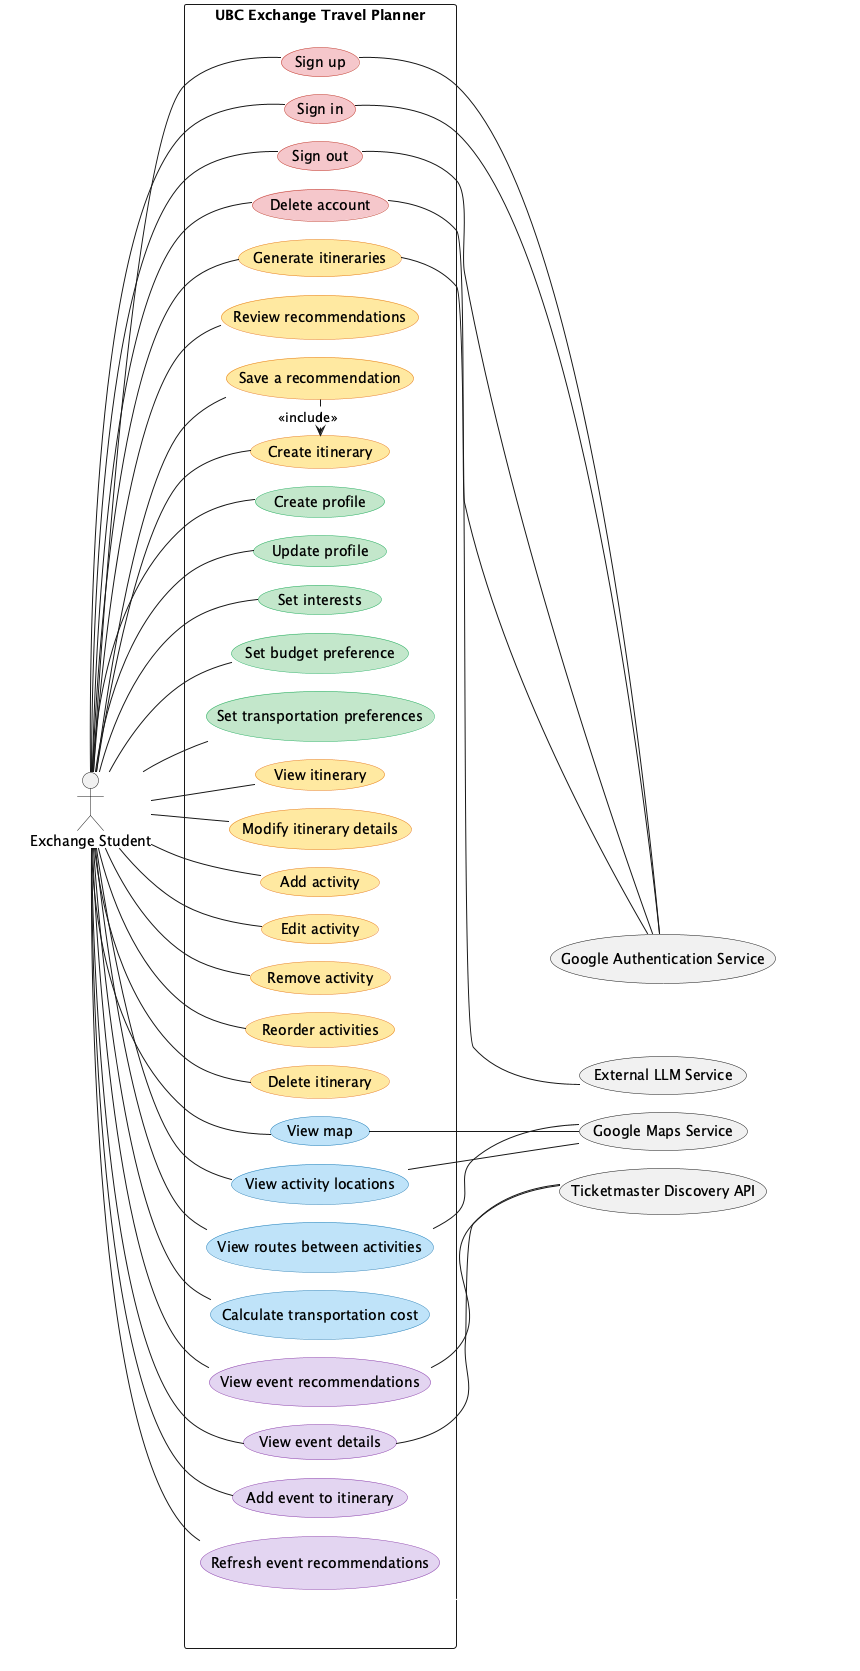

The diagram above was rendered by PlantUML. Its source (embedded in the PNG):
@startuml
!pragma layout smetana
left to right direction
skinparam packageStyle rectangle
skinparam ranksep 150
skinparam nodesep 20
hide stereotype

skinparam rectangle {
  BorderColor<<invis>> Transparent
  BackgroundColor<<invis>> Transparent
  ShadowColor<<invis>> Transparent
  FontColor<<invis>> Transparent
}

skinparam usecase {
  BackgroundColor<<auth>> #F5C6CB
  BorderColor<<auth>> #C0392B
  BackgroundColor<<profile>> #C3E6CB
  BorderColor<<profile>> #27AE60
  BackgroundColor<<itinerary>> #FFE8A1
  BorderColor<<itinerary>> #E67E22
  BackgroundColor<<maps>> #BEE3F8
  BorderColor<<maps>> #2980B9
  BackgroundColor<<event>> #E2D4F0
  BorderColor<<event>> #8E44AD
}

rectangle " " as ActorsBox <<invis>> {
  actor "Exchange Student" as Traveller
}

rectangle "UBC Exchange Travel Planner" as SystemBox {
  usecase "Sign up" as UC1 <<auth>>
  usecase "Sign in" as UC2 <<auth>>
  usecase "Sign out" as UC3 <<auth>>
  usecase "Delete account" as UC4 <<auth>>

  usecase "Generate itineraries" as UC14 <<itinerary>>
  usecase "Review recommendations" as UC19 <<itinerary>>
  usecase "Save a recommendation" as UC20 <<itinerary>>
  usecase "Create itinerary" as UC9 <<itinerary>>

  usecase "Create profile" as UC5 <<profile>>
  usecase "Update profile" as UC27 <<profile>>
  usecase "Set interests" as UC6 <<profile>>
  usecase "Set budget preference" as UC7 <<profile>>
  usecase "Set transportation preferences" as UC8 <<profile>>

  usecase "View itinerary" as UC10 <<itinerary>>
  usecase "Modify itinerary details" as UC21 <<itinerary>>
  usecase "Add activity" as UC11 <<itinerary>>
  usecase "Edit activity" as UC12 <<itinerary>>
  usecase "Remove activity" as UC13 <<itinerary>>
  usecase "Reorder activities" as UC22 <<itinerary>>
  usecase "Delete itinerary" as UC23 <<itinerary>>

  usecase "View map" as UC15 <<maps>>
  usecase "View activity locations" as UC28 <<maps>>
  usecase "View routes between activities" as UC16 <<maps>>
  usecase "Calculate transportation cost" as UC17 <<maps>>

  usecase "View event recommendations" as UC18 <<event>>
  usecase "View event details" as UC24 <<event>>
  usecase "Add event to itinerary" as UC25 <<event>>
  usecase "Refresh event recommendations" as UC26 <<event>>
}

rectangle " " as ExternalBox <<invis>> {
  rectangle "External services horizontal spacing placeholder" as ExternalPad <<invis>>
  usecase "Google Authentication Service" as ExtAuth
  usecase "External LLM Service" as AIService
  usecase "Google Maps Service" as GoogleMaps
  usecase "Ticketmaster Discovery API" as EventService

  ExternalPad -[#FFFFFF]right-> ExtAuth
}

Traveller -- UC1
Traveller -- UC2
Traveller -- UC3
Traveller -- UC4
Traveller -- UC5
Traveller -- UC27
Traveller -- UC6
Traveller -- UC7
Traveller -- UC8
Traveller -- UC9
Traveller -- UC10
Traveller -- UC19
Traveller -- UC20
Traveller -- UC21
Traveller -- UC11
Traveller -- UC12
Traveller -- UC13
Traveller -- UC22
Traveller -- UC23
Traveller -- UC15
Traveller -- UC28
Traveller -- UC16
Traveller -- UC17
Traveller -- UC18
Traveller -- UC24
Traveller -- UC25
Traveller -- UC26


Traveller -- UC14
UC9 <.left. UC20 : <<include>>
SystemBox -[#FFFFFF]right-> ExternalBox

UC1 -[norank]- ExtAuth
UC2 -[norank]- ExtAuth
UC3 -[norank]- ExtAuth
UC4 -[norank]- ExtAuth
UC14 -[norank]- AIService
UC15 -[norank]- GoogleMaps
UC16 -[norank]- GoogleMaps
UC28 -[norank]- GoogleMaps
UC18 -[norank]- EventService
UC24 -[norank]- EventService
@enduml